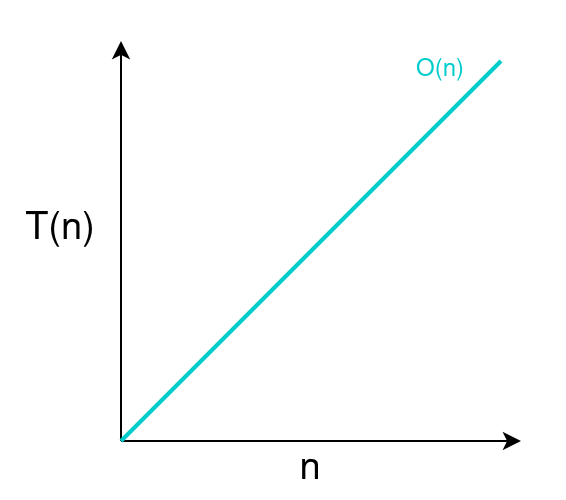

The diagram above was exported from draw.io. Its source (the exported page's mxGraphModel, read from the mxfile embedded in the PNG):
<mxGraphModel dx="2074" dy="1089" grid="1" gridSize="10" guides="1" tooltips="1" connect="1" arrows="1" fold="1" page="1" pageScale="1" pageWidth="850" pageHeight="1100" math="0" shadow="0">
  <root>
    <mxCell id="0" />
    <mxCell id="1" parent="0" />
    <mxCell id="2" value="" style="rounded=0;whiteSpace=wrap;html=1;strokeColor=none;" vertex="1" parent="1">
      <mxGeometry x="660" y="380" width="282.5" height="250" as="geometry" />
    </mxCell>
    <mxCell id="3" value="" style="endArrow=classic;html=1;rounded=0;" edge="1" parent="1">
      <mxGeometry width="50" height="50" relative="1" as="geometry">
        <mxPoint x="720" y="600" as="sourcePoint" />
        <mxPoint x="720" y="400" as="targetPoint" />
      </mxGeometry>
    </mxCell>
    <mxCell id="4" value="" style="endArrow=classic;html=1;rounded=0;" edge="1" parent="1">
      <mxGeometry width="50" height="50" relative="1" as="geometry">
        <mxPoint x="720" y="600" as="sourcePoint" />
        <mxPoint x="920" y="600" as="targetPoint" />
      </mxGeometry>
    </mxCell>
    <mxCell id="5" value="" style="endArrow=none;html=1;rounded=0;fontColor=#F19C99;strokeColor=#00CCCC;strokeWidth=2;entryX=1;entryY=0.333;entryDx=0;entryDy=0;entryPerimeter=0;" edge="1" target="8" parent="1">
      <mxGeometry width="50" height="50" relative="1" as="geometry">
        <mxPoint x="720" y="600" as="sourcePoint" />
        <mxPoint x="920" y="400" as="targetPoint" />
      </mxGeometry>
    </mxCell>
    <mxCell id="6" value="T(n)" style="text;html=1;strokeColor=none;fillColor=none;align=center;verticalAlign=middle;whiteSpace=wrap;rounded=0;fontSize=19;" vertex="1" parent="1">
      <mxGeometry x="660" y="480" width="60" height="30" as="geometry" />
    </mxCell>
    <mxCell id="7" value="n" style="text;html=1;strokeColor=none;fillColor=none;align=center;verticalAlign=middle;whiteSpace=wrap;rounded=0;fontSize=19;" vertex="1" parent="1">
      <mxGeometry x="785" y="600" width="60" height="30" as="geometry" />
    </mxCell>
    <mxCell id="8" value="O(n)" style="text;html=1;strokeColor=none;fillColor=none;align=center;verticalAlign=middle;whiteSpace=wrap;rounded=0;fontColor=#00CCCC;" vertex="1" parent="1">
      <mxGeometry x="850" y="400" width="60" height="30" as="geometry" />
    </mxCell>
  </root>
</mxGraphModel>